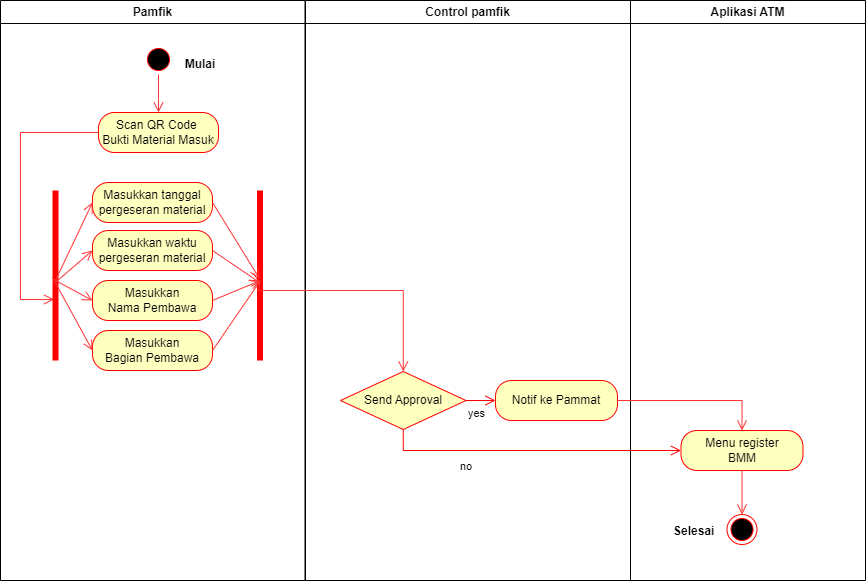

The diagram above was exported from draw.io. Its source (the exported page's mxGraphModel, read from the mxfile embedded in the PNG):
<mxGraphModel dx="868" dy="425" grid="1" gridSize="10" guides="1" tooltips="1" connect="1" arrows="1" fold="1" page="1" pageScale="1" pageWidth="827" pageHeight="1169" math="0" shadow="0">
  <root>
    <mxCell id="0" />
    <mxCell id="1" parent="0" />
    <mxCell id="VeD1-ZMjEAOXh3ORbJDU-1" value="Pamfik" style="swimlane;whiteSpace=wrap" vertex="1" parent="1">
      <mxGeometry x="160" y="70" width="304.5" height="580" as="geometry" />
    </mxCell>
    <mxCell id="VeD1-ZMjEAOXh3ORbJDU-4" value="Mulai" style="text;align=center;fontStyle=1;verticalAlign=middle;spacingLeft=3;spacingRight=3;strokeColor=none;rotatable=0;points=[[0,0.5],[1,0.5]];portConstraint=eastwest;" vertex="1" parent="VeD1-ZMjEAOXh3ORbJDU-1">
      <mxGeometry x="160" y="50" width="80" height="26" as="geometry" />
    </mxCell>
    <mxCell id="VeD1-ZMjEAOXh3ORbJDU-5" value="Masukkan tanggal&lt;br&gt;pergeseran material" style="rounded=1;whiteSpace=wrap;html=1;arcSize=40;fontColor=#000000;fillColor=#ffffc0;strokeColor=#ff0000;" vertex="1" parent="VeD1-ZMjEAOXh3ORbJDU-1">
      <mxGeometry x="92" y="182" width="120" height="40" as="geometry" />
    </mxCell>
    <mxCell id="VeD1-ZMjEAOXh3ORbJDU-92" style="edgeStyle=orthogonalEdgeStyle;rounded=0;orthogonalLoop=1;jettySize=auto;html=1;exitX=0;exitY=0.5;exitDx=0;exitDy=0;strokeColor=#FF3333;endArrow=open;endFill=0;endSize=8;entryX=0.641;entryY=0.633;entryDx=0;entryDy=0;entryPerimeter=0;" edge="1" parent="VeD1-ZMjEAOXh3ORbJDU-1" source="VeD1-ZMjEAOXh3ORbJDU-6" target="VeD1-ZMjEAOXh3ORbJDU-91">
      <mxGeometry relative="1" as="geometry">
        <Array as="points">
          <mxPoint x="20" y="132" />
          <mxPoint x="20" y="299" />
        </Array>
      </mxGeometry>
    </mxCell>
    <mxCell id="VeD1-ZMjEAOXh3ORbJDU-6" value="Scan QR Code&amp;nbsp;&lt;br&gt;Bukti Material Masuk" style="rounded=1;whiteSpace=wrap;html=1;arcSize=40;fontColor=#000000;fillColor=#ffffc0;strokeColor=#ff0000;" vertex="1" parent="VeD1-ZMjEAOXh3ORbJDU-1">
      <mxGeometry x="98" y="112" width="120" height="40" as="geometry" />
    </mxCell>
    <mxCell id="VeD1-ZMjEAOXh3ORbJDU-7" style="edgeStyle=orthogonalEdgeStyle;rounded=0;orthogonalLoop=1;jettySize=auto;html=1;exitX=0.5;exitY=1;exitDx=0;exitDy=0;strokeColor=#FF3333;strokeWidth=1;endArrow=open;endFill=0;endSize=8;" edge="1" parent="VeD1-ZMjEAOXh3ORbJDU-1" source="VeD1-ZMjEAOXh3ORbJDU-6" target="VeD1-ZMjEAOXh3ORbJDU-6">
      <mxGeometry relative="1" as="geometry" />
    </mxCell>
    <mxCell id="VeD1-ZMjEAOXh3ORbJDU-62" value="Masukkan waktu pergeseran material" style="rounded=1;whiteSpace=wrap;html=1;arcSize=40;fontColor=#000000;fillColor=#ffffc0;strokeColor=#ff0000;" vertex="1" parent="VeD1-ZMjEAOXh3ORbJDU-1">
      <mxGeometry x="92" y="230" width="120" height="40" as="geometry" />
    </mxCell>
    <mxCell id="VeD1-ZMjEAOXh3ORbJDU-67" value="Masukkan&lt;br&gt;Nama Pembawa" style="rounded=1;whiteSpace=wrap;html=1;arcSize=40;fontColor=#000000;fillColor=#ffffc0;strokeColor=#ff0000;" vertex="1" parent="VeD1-ZMjEAOXh3ORbJDU-1">
      <mxGeometry x="92" y="280" width="120" height="40" as="geometry" />
    </mxCell>
    <mxCell id="VeD1-ZMjEAOXh3ORbJDU-64" value="" style="shape=line;html=1;strokeWidth=6;strokeColor=#ff0000;direction=south;" vertex="1" parent="VeD1-ZMjEAOXh3ORbJDU-1">
      <mxGeometry x="254.5" y="190" width="10" height="170" as="geometry" />
    </mxCell>
    <mxCell id="VeD1-ZMjEAOXh3ORbJDU-89" value="Masukkan&lt;br&gt;Bagian Pembawa" style="rounded=1;whiteSpace=wrap;html=1;arcSize=40;fontColor=#000000;fillColor=#ffffc0;strokeColor=#ff0000;" vertex="1" parent="VeD1-ZMjEAOXh3ORbJDU-1">
      <mxGeometry x="92" y="330" width="120" height="40" as="geometry" />
    </mxCell>
    <mxCell id="VeD1-ZMjEAOXh3ORbJDU-91" value="" style="shape=line;html=1;strokeWidth=6;strokeColor=#ff0000;direction=south;" vertex="1" parent="VeD1-ZMjEAOXh3ORbJDU-1">
      <mxGeometry x="50" y="190" width="10" height="170" as="geometry" />
    </mxCell>
    <mxCell id="VeD1-ZMjEAOXh3ORbJDU-94" value="" style="endArrow=open;endFill=1;endSize=8;html=1;rounded=0;strokeColor=#FF3333;entryX=0.518;entryY=0.55;entryDx=0;entryDy=0;exitX=1;exitY=0.5;exitDx=0;exitDy=0;entryPerimeter=0;" edge="1" parent="VeD1-ZMjEAOXh3ORbJDU-1" source="VeD1-ZMjEAOXh3ORbJDU-5" target="VeD1-ZMjEAOXh3ORbJDU-64">
      <mxGeometry width="160" relative="1" as="geometry">
        <mxPoint x="30" y="370" as="sourcePoint" />
        <mxPoint x="100.93000000000006" y="402" as="targetPoint" />
        <Array as="points" />
      </mxGeometry>
    </mxCell>
    <mxCell id="VeD1-ZMjEAOXh3ORbJDU-96" value="" style="endArrow=open;endFill=1;endSize=8;html=1;rounded=0;strokeColor=#FF3333;entryX=0.541;entryY=0.55;entryDx=0;entryDy=0;exitX=1;exitY=0.5;exitDx=0;exitDy=0;entryPerimeter=0;" edge="1" parent="VeD1-ZMjEAOXh3ORbJDU-1" source="VeD1-ZMjEAOXh3ORbJDU-62" target="VeD1-ZMjEAOXh3ORbJDU-64">
      <mxGeometry width="160" relative="1" as="geometry">
        <mxPoint x="222" y="212" as="sourcePoint" />
        <mxPoint x="269" y="288.05999999999995" as="targetPoint" />
        <Array as="points" />
      </mxGeometry>
    </mxCell>
    <mxCell id="VeD1-ZMjEAOXh3ORbJDU-100" value="" style="endArrow=open;endFill=1;endSize=8;html=1;rounded=0;strokeColor=#FF3333;entryX=0;entryY=0.5;entryDx=0;entryDy=0;" edge="1" parent="VeD1-ZMjEAOXh3ORbJDU-1" target="VeD1-ZMjEAOXh3ORbJDU-5">
      <mxGeometry width="160" relative="1" as="geometry">
        <mxPoint x="55" y="280" as="sourcePoint" />
        <mxPoint x="270" y="290" as="targetPoint" />
        <Array as="points" />
      </mxGeometry>
    </mxCell>
    <mxCell id="VeD1-ZMjEAOXh3ORbJDU-101" value="" style="endArrow=open;endFill=1;endSize=8;html=1;rounded=0;strokeColor=#FF3333;entryX=0;entryY=0.5;entryDx=0;entryDy=0;exitX=0.535;exitY=0.4;exitDx=0;exitDy=0;exitPerimeter=0;" edge="1" parent="VeD1-ZMjEAOXh3ORbJDU-1" source="VeD1-ZMjEAOXh3ORbJDU-91" target="VeD1-ZMjEAOXh3ORbJDU-62">
      <mxGeometry width="160" relative="1" as="geometry">
        <mxPoint x="60" y="280" as="sourcePoint" />
        <mxPoint x="102" y="212" as="targetPoint" />
        <Array as="points" />
      </mxGeometry>
    </mxCell>
    <mxCell id="VeD1-ZMjEAOXh3ORbJDU-102" value="" style="endArrow=open;endFill=1;endSize=8;html=1;rounded=0;strokeColor=#FF3333;entryX=0;entryY=0.5;entryDx=0;entryDy=0;" edge="1" parent="VeD1-ZMjEAOXh3ORbJDU-1" target="VeD1-ZMjEAOXh3ORbJDU-67">
      <mxGeometry width="160" relative="1" as="geometry">
        <mxPoint x="55" y="280" as="sourcePoint" />
        <mxPoint x="102" y="260" as="targetPoint" />
        <Array as="points" />
      </mxGeometry>
    </mxCell>
    <mxCell id="VeD1-ZMjEAOXh3ORbJDU-103" value="" style="endArrow=open;endFill=1;endSize=8;html=1;rounded=0;strokeColor=#FF3333;entryX=0;entryY=0.5;entryDx=0;entryDy=0;exitX=0.512;exitY=0.8;exitDx=0;exitDy=0;exitPerimeter=0;" edge="1" parent="VeD1-ZMjEAOXh3ORbJDU-1" source="VeD1-ZMjEAOXh3ORbJDU-91" target="VeD1-ZMjEAOXh3ORbJDU-89">
      <mxGeometry width="160" relative="1" as="geometry">
        <mxPoint x="69" y="300" as="sourcePoint" />
        <mxPoint x="102" y="310" as="targetPoint" />
        <Array as="points" />
      </mxGeometry>
    </mxCell>
    <mxCell id="VeD1-ZMjEAOXh3ORbJDU-20" value="Control pamfik" style="swimlane;whiteSpace=wrap" vertex="1" parent="1">
      <mxGeometry x="465" y="70" width="325" height="580" as="geometry" />
    </mxCell>
    <mxCell id="VeD1-ZMjEAOXh3ORbJDU-78" value="Send Approval" style="rhombus;whiteSpace=wrap;html=1;fillColor=#ffffc0;strokeColor=#ff0000;strokeWidth=1;" vertex="1" parent="VeD1-ZMjEAOXh3ORbJDU-20">
      <mxGeometry x="35" y="371" width="125.5" height="58" as="geometry" />
    </mxCell>
    <mxCell id="VeD1-ZMjEAOXh3ORbJDU-27" value="Notif ke Pammat" style="rounded=1;whiteSpace=wrap;html=1;arcSize=40;fontColor=#000000;fillColor=#ffffc0;strokeColor=#ff0000;strokeWidth=1;" vertex="1" parent="VeD1-ZMjEAOXh3ORbJDU-20">
      <mxGeometry x="190" y="380" width="122" height="40" as="geometry" />
    </mxCell>
    <mxCell id="VeD1-ZMjEAOXh3ORbJDU-81" value="yes" style="edgeStyle=orthogonalEdgeStyle;html=1;align=left;verticalAlign=top;endArrow=open;endSize=8;strokeColor=#ff0000;rounded=0;exitX=1;exitY=0.5;exitDx=0;exitDy=0;entryX=0;entryY=0.5;entryDx=0;entryDy=0;" edge="1" parent="VeD1-ZMjEAOXh3ORbJDU-20" source="VeD1-ZMjEAOXh3ORbJDU-78" target="VeD1-ZMjEAOXh3ORbJDU-27">
      <mxGeometry x="-1" relative="1" as="geometry">
        <mxPoint x="195" y="400" as="targetPoint" />
        <mxPoint x="218.5" y="424" as="sourcePoint" />
      </mxGeometry>
    </mxCell>
    <mxCell id="VeD1-ZMjEAOXh3ORbJDU-23" value="Aplikasi ATM" style="swimlane;whiteSpace=wrap" vertex="1" parent="1">
      <mxGeometry x="790" y="70" width="235" height="580" as="geometry" />
    </mxCell>
    <mxCell id="VeD1-ZMjEAOXh3ORbJDU-24" value="" style="ellipse;html=1;shape=endState;fillColor=#000000;strokeColor=#ff0000;strokeWidth=1;" vertex="1" parent="VeD1-ZMjEAOXh3ORbJDU-23">
      <mxGeometry x="96.5" y="514" width="30" height="30" as="geometry" />
    </mxCell>
    <mxCell id="VeD1-ZMjEAOXh3ORbJDU-25" value="Selesai" style="text;align=center;fontStyle=1;verticalAlign=middle;spacingLeft=3;spacingRight=3;strokeColor=none;rotatable=0;points=[[0,0.5],[1,0.5]];portConstraint=eastwest;" vertex="1" parent="VeD1-ZMjEAOXh3ORbJDU-23">
      <mxGeometry x="25" y="515" width="77.5" height="29" as="geometry" />
    </mxCell>
    <mxCell id="VeD1-ZMjEAOXh3ORbJDU-85" value="Menu register&lt;br&gt;BMM" style="rounded=1;whiteSpace=wrap;html=1;arcSize=40;fontColor=#000000;fillColor=#ffffc0;strokeColor=#ff0000;strokeWidth=1;" vertex="1" parent="VeD1-ZMjEAOXh3ORbJDU-23">
      <mxGeometry x="50.5" y="430" width="122" height="40" as="geometry" />
    </mxCell>
    <mxCell id="VeD1-ZMjEAOXh3ORbJDU-26" style="edgeStyle=orthogonalEdgeStyle;rounded=0;orthogonalLoop=1;jettySize=auto;html=1;entryX=0.5;entryY=0;entryDx=0;entryDy=0;strokeColor=#FF3333;strokeWidth=1;endArrow=open;endFill=0;endSize=8;exitX=0.5;exitY=1;exitDx=0;exitDy=0;" edge="1" parent="VeD1-ZMjEAOXh3ORbJDU-23" source="VeD1-ZMjEAOXh3ORbJDU-85" target="VeD1-ZMjEAOXh3ORbJDU-24">
      <mxGeometry relative="1" as="geometry">
        <mxPoint x="40" y="469" as="sourcePoint" />
      </mxGeometry>
    </mxCell>
    <mxCell id="VeD1-ZMjEAOXh3ORbJDU-86" style="edgeStyle=orthogonalEdgeStyle;rounded=0;orthogonalLoop=1;jettySize=auto;html=1;exitX=1;exitY=0.5;exitDx=0;exitDy=0;entryX=0.5;entryY=0;entryDx=0;entryDy=0;strokeColor=#FF3333;endArrow=open;endFill=0;endSize=8;" edge="1" parent="1" source="VeD1-ZMjEAOXh3ORbJDU-27" target="VeD1-ZMjEAOXh3ORbJDU-85">
      <mxGeometry relative="1" as="geometry" />
    </mxCell>
    <mxCell id="VeD1-ZMjEAOXh3ORbJDU-3" value="" style="ellipse;shape=startState;fillColor=#000000;strokeColor=#ff0000;" vertex="1" parent="1">
      <mxGeometry x="303" y="114" width="30" height="30" as="geometry" />
    </mxCell>
    <mxCell id="VeD1-ZMjEAOXh3ORbJDU-2" style="edgeStyle=orthogonalEdgeStyle;rounded=0;orthogonalLoop=1;jettySize=auto;html=1;exitX=0.5;exitY=1;exitDx=0;exitDy=0;strokeColor=#FF3333;strokeWidth=1;endArrow=open;endFill=0;endSize=8;entryX=0.5;entryY=0;entryDx=0;entryDy=0;" edge="1" parent="1" source="VeD1-ZMjEAOXh3ORbJDU-3" target="VeD1-ZMjEAOXh3ORbJDU-6">
      <mxGeometry relative="1" as="geometry">
        <Array as="points" />
        <mxPoint x="330.07" y="240" as="targetPoint" />
      </mxGeometry>
    </mxCell>
    <mxCell id="VeD1-ZMjEAOXh3ORbJDU-95" style="edgeStyle=orthogonalEdgeStyle;rounded=0;orthogonalLoop=1;jettySize=auto;html=1;strokeColor=#FF3333;endArrow=open;endFill=0;endSize=8;entryX=0.5;entryY=0;entryDx=0;entryDy=0;" edge="1" parent="1" target="VeD1-ZMjEAOXh3ORbJDU-78">
      <mxGeometry relative="1" as="geometry">
        <mxPoint x="420" y="360" as="sourcePoint" />
        <mxPoint x="223.67000000000007" y="378.97" as="targetPoint" />
        <Array as="points">
          <mxPoint x="563" y="360" />
        </Array>
      </mxGeometry>
    </mxCell>
    <mxCell id="VeD1-ZMjEAOXh3ORbJDU-82" value="no" style="edgeStyle=orthogonalEdgeStyle;html=1;align=left;verticalAlign=bottom;endArrow=open;endSize=8;strokeColor=#ff0000;rounded=0;strokeWidth=1;exitX=0.5;exitY=1;exitDx=0;exitDy=0;entryX=0;entryY=0.5;entryDx=0;entryDy=0;" edge="1" parent="1" source="VeD1-ZMjEAOXh3ORbJDU-78" target="VeD1-ZMjEAOXh3ORbJDU-85">
      <mxGeometry x="-0.489" y="-25" relative="1" as="geometry">
        <mxPoint x="820" y="730" as="targetPoint" />
        <mxPoint x="620.75" y="523" as="sourcePoint" />
        <mxPoint as="offset" />
      </mxGeometry>
    </mxCell>
    <mxCell id="VeD1-ZMjEAOXh3ORbJDU-97" value="" style="endArrow=open;endFill=1;endSize=8;html=1;rounded=0;strokeColor=#FF3333;exitX=1;exitY=0.5;exitDx=0;exitDy=0;" edge="1" parent="1" source="VeD1-ZMjEAOXh3ORbJDU-67">
      <mxGeometry width="160" relative="1" as="geometry">
        <mxPoint x="382" y="330" as="sourcePoint" />
        <mxPoint x="420" y="350" as="targetPoint" />
        <Array as="points" />
      </mxGeometry>
    </mxCell>
    <mxCell id="VeD1-ZMjEAOXh3ORbJDU-99" value="" style="endArrow=open;endFill=1;endSize=8;html=1;rounded=0;strokeColor=#FF3333;exitX=1;exitY=0.5;exitDx=0;exitDy=0;" edge="1" parent="1" source="VeD1-ZMjEAOXh3ORbJDU-89">
      <mxGeometry width="160" relative="1" as="geometry">
        <mxPoint x="382" y="380" as="sourcePoint" />
        <mxPoint x="420" y="350" as="targetPoint" />
        <Array as="points" />
      </mxGeometry>
    </mxCell>
  </root>
</mxGraphModel>